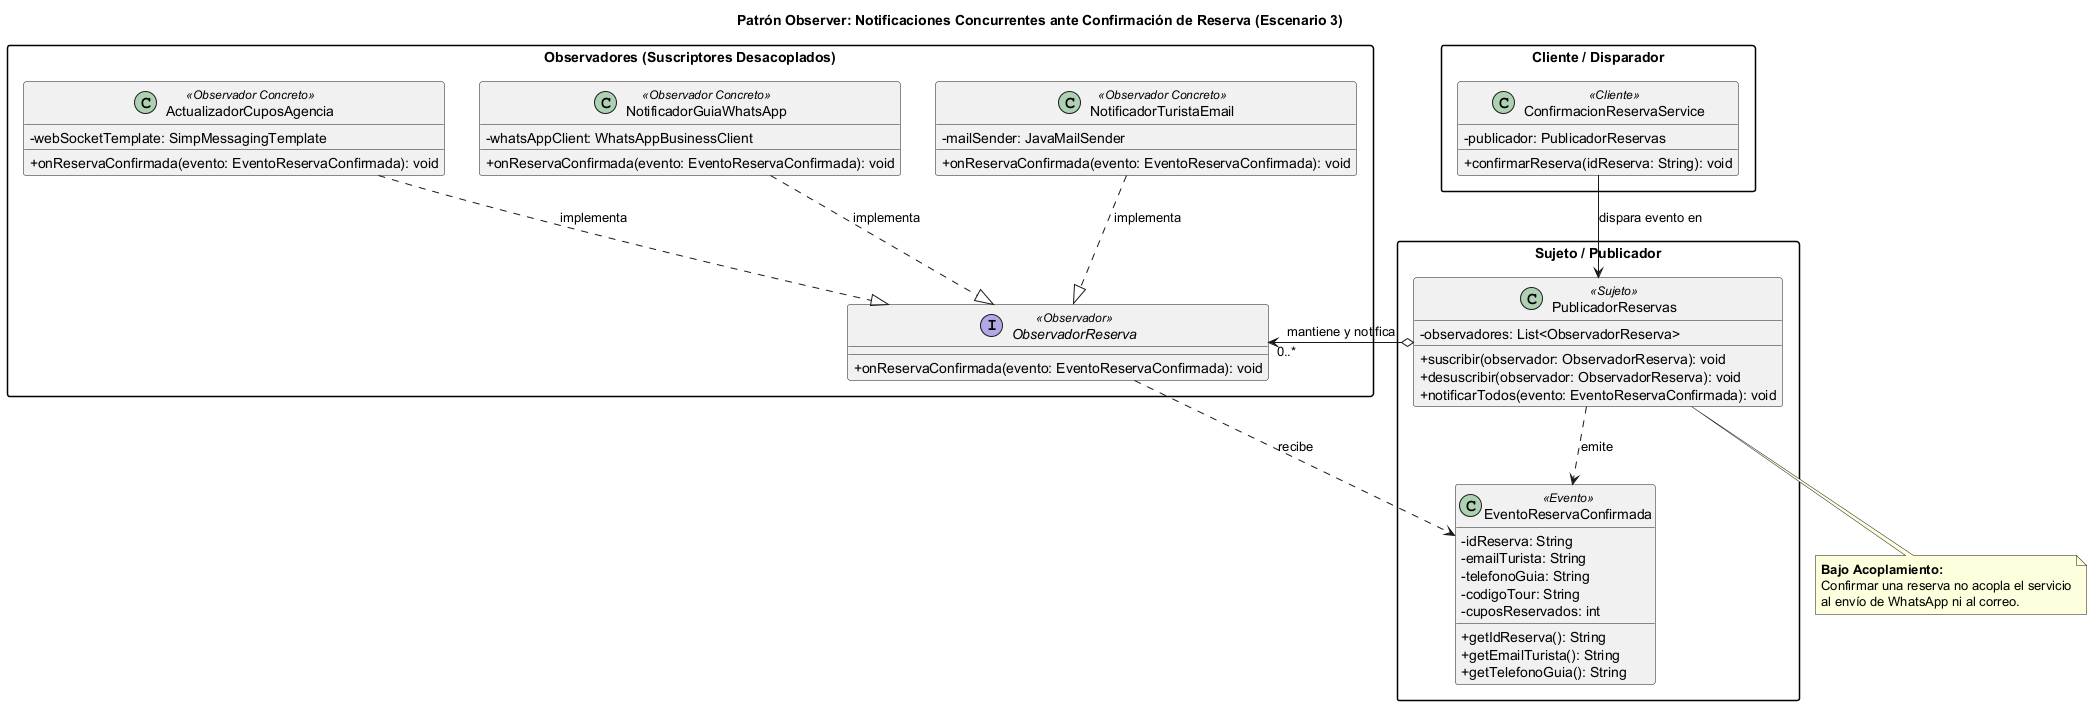

The diagram above was rendered by PlantUML. Its source (embedded in the PNG):
@startuml patron-notificaciones-observer
skinparam classAttributeIconSize 0
skinparam monochrome false
skinparam shadowing false
skinparam packageStyle rectangle

title Patrón Observer: Notificaciones Concurrentes ante Confirmación de Reserva (Escenario 3)

package "Cliente / Disparador" {
    class ConfirmacionReservaService <<Cliente>> {
        - publicador: PublicadorReservas
        + confirmarReserva(idReserva: String): void
    }
}

package "Sujeto / Publicador" {
    class PublicadorReservas <<Sujeto>> {
        - observadores: List<ObservadorReserva>
        + suscribir(observador: ObservadorReserva): void
        + desuscribir(observador: ObservadorReserva): void
        + notificarTodos(evento: EventoReservaConfirmada): void
    }

    class EventoReservaConfirmada <<Evento>> {
        - idReserva: String
        - emailTurista: String
        - telefonoGuia: String
        - codigoTour: String
        - cuposReservados: int
        + getIdReserva(): String
        + getEmailTurista(): String
        + getTelefonoGuia(): String
    }
}

package "Observadores (Suscriptores Desacoplados)" {
    interface ObservadorReserva <<Observador>> {
        + onReservaConfirmada(evento: EventoReservaConfirmada): void
    }

    class NotificadorTuristaEmail <<Observador Concreto>> {
        - mailSender: JavaMailSender
        + onReservaConfirmada(evento: EventoReservaConfirmada): void
    }

    class NotificadorGuiaWhatsApp <<Observador Concreto>> {
        - whatsAppClient: WhatsAppBusinessClient
        + onReservaConfirmada(evento: EventoReservaConfirmada): void
    }

    class ActualizadorCuposAgencia <<Observador Concreto>> {
        - webSocketTemplate: SimpMessagingTemplate
        + onReservaConfirmada(evento: EventoReservaConfirmada): void
    }
}

' Relaciones
ConfirmacionReservaService --> PublicadorReservas : "dispara evento en"
PublicadorReservas o--> "0..*" ObservadorReserva : "mantiene y notifica"
PublicadorReservas ..> EventoReservaConfirmada : "emite"

NotificadorTuristaEmail ..|> ObservadorReserva : "implementa"
NotificadorGuiaWhatsApp ..|> ObservadorReserva : "implementa"
ActualizadorCuposAgencia ..|> ObservadorReserva : "implementa"

ObservadorReserva ..> EventoReservaConfirmada : "recibe"

note bottom of PublicadorReservas
  <b>Bajo Acoplamiento:</b>
  Confirmar una reserva no acopla el servicio
  al envío de WhatsApp ni al correo.
end note

@enduml